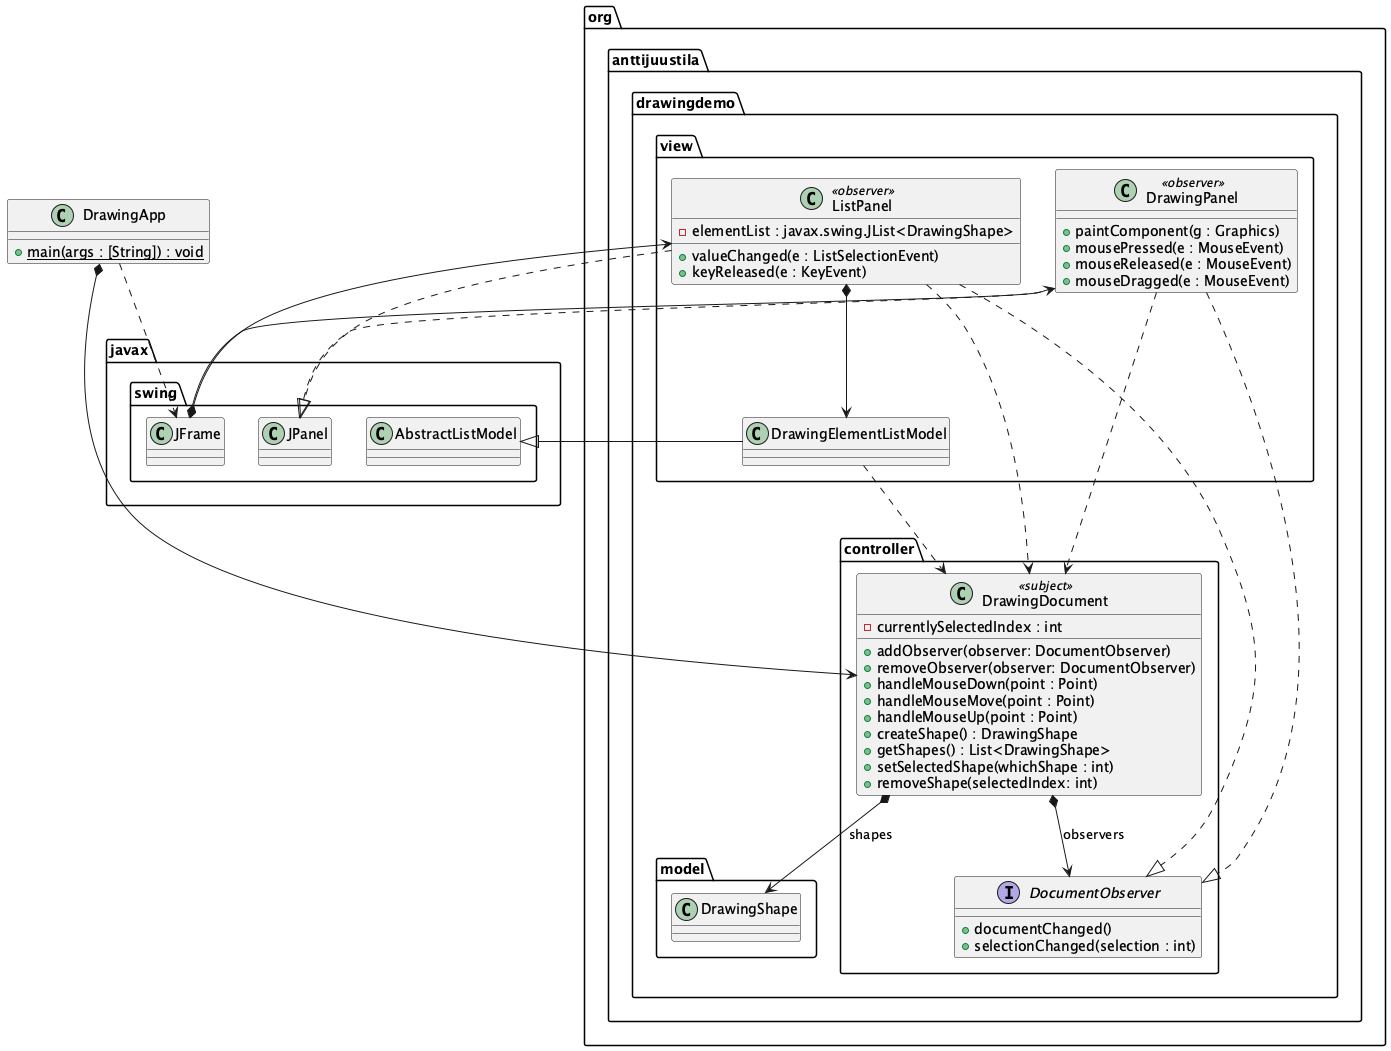

The diagram above was rendered by PlantUML. Its source (embedded in the PNG):
@startuml
skinparam groupInheritance 2
top to bottom direction

class DrawingApp {
	+ {static} main(args : [String]) : void
}

DrawingApp *--> org.anttijuustila.drawingdemo.controller.DrawingDocument
DrawingApp ..> javax.swing.JFrame
javax.swing.JFrame *--> org.anttijuustila.drawingdemo.view.DrawingPanel
javax.swing.JFrame *--> org.anttijuustila.drawingdemo.view.ListPanel

package org.anttijuustila.drawingdemo {

	package controller {
		class DrawingDocument <<subject>>  {
			- currentlySelectedIndex : int 
			+ addObserver(observer: DocumentObserver)
			+ removeObserver(observer: DocumentObserver)
			+ handleMouseDown(point : Point)
			+ handleMouseMove(point : Point) 
			+ handleMouseUp(point : Point)
			+ createShape() : DrawingShape
			+ getShapes() : List<DrawingShape>
			+ setSelectedShape(whichShape : int)
			+ removeShape(selectedIndex: int)
		}
		interface DocumentObserver {
			+ documentChanged()
			+ selectionChanged(selection : int)
		}
		DrawingDocument *--> DocumentObserver : observers
		DrawingDocument *--> org.anttijuustila.drawingdemo.model.DrawingShape : shapes
	}

	package model {
		class DrawingShape
	}

	package view {
		class ListPanel <<observer>> {
			- elementList : javax.swing.JList<DrawingShape>
			+ valueChanged(e : ListSelectionEvent)
			+ keyReleased(e : KeyEvent) 
		}
		ListPanel ..|> DocumentObserver
		ListPanel ..> DrawingDocument
		ListPanel ..|> javax.swing.JPanel
		class DrawingPanel  <<observer>> {
			+ paintComponent(g : Graphics)
			+ mousePressed(e : MouseEvent)
			+ mouseReleased(e : MouseEvent)
			+ mouseDragged(e : MouseEvent)
		}
		DrawingPanel ..|> DocumentObserver
		DrawingPanel ..|> javax.swing.JPanel
		DrawingPanel ..> DrawingDocument
		class DrawingElementListModel
		ListPanel *--> DrawingElementListModel
		DrawingElementListModel ..> org.anttijuustila.drawingdemo.controller.DrawingDocument
		DrawingElementListModel --|> javax.swing.AbstractListModel
	}

}
@enduml